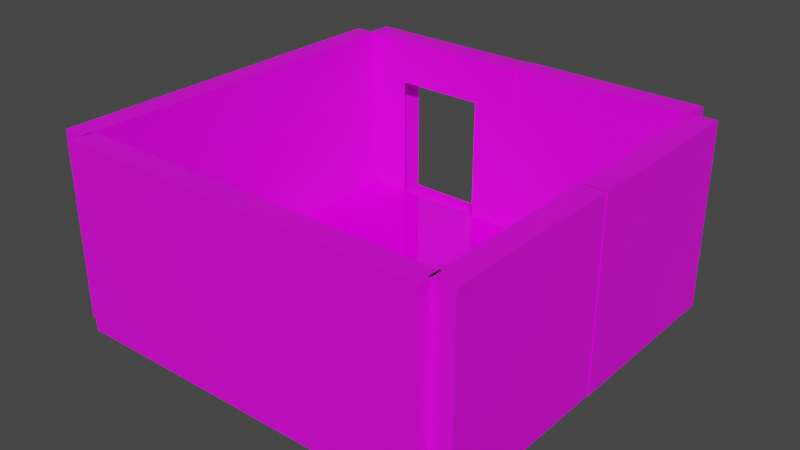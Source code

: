 # Source: Lahan_House_1.blend  (saved by Blender 2.90.8; exported with 4.5.12 LTS)
import bpy
from mathutils import Matrix  # noqa: F401  (used for matrix-valued properties, if any)

bpy.ops.wm.read_factory_settings(use_empty=True)
scene = bpy.context.scene
scene.name = 'Scene'

# ---- collections
col_collection = bpy.data.collections.new('Collection'); scene.collection.children.link(col_collection)

# ---- images (referenced by path relative to the original .blend; pixels are not part of the script)
import os
ASSET_DIR = os.environ.get("B2B_ASSET_DIR", "")  # directory of the original .blend (textures are referenced by path, not embedded)
HERE = os.path.dirname(os.path.abspath(__file__))  # packed textures are extracted next to this script under _unpacked/

def load_image(name, relpath, width, height, colorspace="sRGB"):
    """Load a texture the original file referenced (path relative to the .blend, or extracted next to this script)."""
    p = next((c for c in (os.path.join(HERE, relpath), os.path.join(ASSET_DIR, relpath)) if relpath and os.path.exists(c)), "")
    if p:
        img = bpy.data.images.load(p, check_existing=True)
        img.name = name
    else:  # same state as the original file: an image datablock whose file is absent (Cycles renders it pink)
        img = bpy.data.images.new(name, width, height)
        img.source = "FILE"
        img.filepath = "//" + (relpath or name)
    img.colorspace_settings.name = colorspace
    return img
img_0_png_001 = load_image('0.png.001', '0.png', 1024, 1024, 'sRGB')

# ---- materials (node trees are filled in below, after node groups)
mat_material = bpy.data.materials.new('Material')
mat_material.use_transparent_shadow = False
mat_material.preview_render_type = 'FLAT'
mat_material_001 = bpy.data.materials.new('Material.001')
mat_material_001.alpha_threshold = 0.5136
mat_material_001.use_backface_culling = True
mat_material_002 = bpy.data.materials.new('Material.002')
mat_material_002.use_transparent_shadow = False
mat_material_003 = bpy.data.materials.new('Material.003')
mat_material_003.use_transparent_shadow = False
mat_material_004 = bpy.data.materials.new('Material.004')
mat_material_004.use_transparent_shadow = False
mat_material_005 = bpy.data.materials.new('Material.005')
mat_material_005.use_transparent_shadow = False
mat_material_006 = bpy.data.materials.new('Material.006')
mat_material_006.use_transparent_shadow = False
mat_material_007 = bpy.data.materials.new('Material.007')
mat_material_007.use_transparent_shadow = False
mat_material_008 = bpy.data.materials.new('Material.008')
mat_material_008.use_transparent_shadow = False

# ---- material node trees
mat_material.use_nodes = True; mat_material.node_tree.nodes.clear()
_N = mat_material.node_tree.nodes; _L = mat_material.node_tree.links
n0 = _N.new('ShaderNodeOutputMaterial'); n0.name = 'Material Output'; n0.location = (300, 300)
n1 = _N.new('ShaderNodeBsdfPrincipled'); n1.name = 'Principled BSDF'; n1.location = (10, 300)
n1.distribution = 'GGX'
n1.subsurface_method = 'BURLEY'
n1.inputs[2].default_value = 0.0
n1.inputs[3].default_value = 1.45
n1.inputs[27].default_value = (0.0, 0.0, 0.0, 1.0)
n1.inputs[28].default_value = 1.0
n2 = _N.new('ShaderNodeTexImage'); n2.name = 'Image Texture'; n2.location = (-280, 276)
n2.image = img_0_png_001
_L.new(n1.outputs[0], n0.inputs[0])
_L.new(n2.outputs[0], n1.inputs[0])
n0.is_active_output = True
mat_material_001.use_nodes = True; mat_material_001.node_tree.nodes.clear()
_N = mat_material_001.node_tree.nodes; _L = mat_material_001.node_tree.links
n0 = _N.new('ShaderNodeOutputMaterial'); n0.name = 'Material Output'; n0.location = (300, 300)
n0.target = 'CYCLES'
n1 = _N.new('ShaderNodeBsdfPrincipled'); n1.name = 'Principled BSDF'; n1.location = (10, 300)
n1.distribution = 'GGX'
n1.subsurface_method = 'BURLEY'
n1.inputs[3].default_value = 1.45
n1.inputs[27].default_value = (0.0, 0.0, 0.0, 1.0)
n1.inputs[28].default_value = 1.0
n2 = _N.new('ShaderNodeTexImage'); n2.name = 'Image Texture'; n2.location = (-280, 276)
n2.image = img_0_png_001
n3 = _N.new('ShaderNodeOutputMaterial'); n3.name = 'Material Output.001'; n3.location = (0, 0)
n3.target = 'EEVEE'
n4 = _N.new('ShaderNodeMixShader'); n4.name = 'Mix Shader'; n4.location = (0, 0)
n4.label = 'Disable Shadow'
n4.hide = True
n5 = _N.new('ShaderNodeLightPath'); n5.name = 'Light Path'; n5.location = (0, 0)
n5.hide = True
n6 = _N.new('ShaderNodeBsdfTransparent'); n6.name = 'Transparent BSDF'; n6.location = (0, 0)
n6.hide = True
_L.new(n1.outputs[0], n0.inputs[0])
_L.new(n2.outputs[0], n1.inputs[0])
_L.new(n1.outputs[0], n4.inputs[1])
_L.new(n4.outputs[0], n3.inputs[0])
_L.new(n5.outputs[1], n4.inputs[0])
_L.new(n6.outputs[0], n4.inputs[2])
n0.is_active_output = True
mat_material_002.use_nodes = True; mat_material_002.node_tree.nodes.clear()
_N = mat_material_002.node_tree.nodes; _L = mat_material_002.node_tree.links
n0 = _N.new('ShaderNodeOutputMaterial'); n0.name = 'Material Output'; n0.location = (300, 300)
n1 = _N.new('ShaderNodeBsdfPrincipled'); n1.name = 'Principled BSDF'; n1.location = (10, 300)
n1.distribution = 'GGX'
n1.subsurface_method = 'BURLEY'
n1.inputs[3].default_value = 1.45
n1.inputs[27].default_value = (0.0, 0.0, 0.0, 1.0)
n1.inputs[28].default_value = 1.0
n2 = _N.new('ShaderNodeTexImage'); n2.name = 'Image Texture'; n2.location = (-280, 276)
n2.image = img_0_png_001
_L.new(n1.outputs[0], n0.inputs[0])
_L.new(n2.outputs[0], n1.inputs[0])
n0.is_active_output = True
mat_material_003.use_nodes = True; mat_material_003.node_tree.nodes.clear()
_N = mat_material_003.node_tree.nodes; _L = mat_material_003.node_tree.links
n0 = _N.new('ShaderNodeOutputMaterial'); n0.name = 'Material Output'; n0.location = (300, 300)
n1 = _N.new('ShaderNodeBsdfPrincipled'); n1.name = 'Principled BSDF'; n1.location = (10, 300)
n1.distribution = 'GGX'
n1.subsurface_method = 'BURLEY'
n1.inputs[3].default_value = 1.45
n1.inputs[27].default_value = (0.0, 0.0, 0.0, 1.0)
n1.inputs[28].default_value = 1.0
n2 = _N.new('ShaderNodeTexImage'); n2.name = 'Image Texture'; n2.location = (-280, 276)
n2.image = img_0_png_001
_L.new(n1.outputs[0], n0.inputs[0])
_L.new(n2.outputs[0], n1.inputs[0])
n0.is_active_output = True
mat_material_004.use_nodes = True; mat_material_004.node_tree.nodes.clear()
_N = mat_material_004.node_tree.nodes; _L = mat_material_004.node_tree.links
n0 = _N.new('ShaderNodeOutputMaterial'); n0.name = 'Material Output'; n0.location = (300, 300)
n1 = _N.new('ShaderNodeBsdfPrincipled'); n1.name = 'Principled BSDF'; n1.location = (10, 300)
n1.distribution = 'GGX'
n1.subsurface_method = 'BURLEY'
n1.inputs[3].default_value = 1.45
n1.inputs[27].default_value = (0.0, 0.0, 0.0, 1.0)
n1.inputs[28].default_value = 1.0
n2 = _N.new('ShaderNodeTexImage'); n2.name = 'Image Texture'; n2.location = (-280, 276)
n2.image = img_0_png_001
_L.new(n1.outputs[0], n0.inputs[0])
_L.new(n2.outputs[0], n1.inputs[0])
n0.is_active_output = True
mat_material_005.use_nodes = True; mat_material_005.node_tree.nodes.clear()
_N = mat_material_005.node_tree.nodes; _L = mat_material_005.node_tree.links
n0 = _N.new('ShaderNodeOutputMaterial'); n0.name = 'Material Output'; n0.location = (300, 300)
n1 = _N.new('ShaderNodeBsdfPrincipled'); n1.name = 'Principled BSDF'; n1.location = (10, 300)
n1.distribution = 'GGX'
n1.subsurface_method = 'BURLEY'
n1.inputs[3].default_value = 1.45
n1.inputs[27].default_value = (0.0, 0.0, 0.0, 1.0)
n1.inputs[28].default_value = 1.0
n2 = _N.new('ShaderNodeTexImage'); n2.name = 'Image Texture'; n2.location = (-280, 276)
n2.image = img_0_png_001
_L.new(n1.outputs[0], n0.inputs[0])
_L.new(n2.outputs[0], n1.inputs[0])
n0.is_active_output = True
mat_material_006.use_nodes = True; mat_material_006.node_tree.nodes.clear()
_N = mat_material_006.node_tree.nodes; _L = mat_material_006.node_tree.links
n0 = _N.new('ShaderNodeOutputMaterial'); n0.name = 'Material Output'; n0.location = (300, 300)
n1 = _N.new('ShaderNodeBsdfPrincipled'); n1.name = 'Principled BSDF'; n1.location = (10, 300)
n1.distribution = 'GGX'
n1.subsurface_method = 'BURLEY'
n1.inputs[3].default_value = 1.45
n1.inputs[27].default_value = (0.0, 0.0, 0.0, 1.0)
n1.inputs[28].default_value = 1.0
n2 = _N.new('ShaderNodeTexImage'); n2.name = 'Image Texture'; n2.location = (-280, 276)
n2.image = img_0_png_001
_L.new(n1.outputs[0], n0.inputs[0])
_L.new(n2.outputs[0], n1.inputs[0])
n0.is_active_output = True
mat_material_007.use_nodes = True; mat_material_007.node_tree.nodes.clear()
_N = mat_material_007.node_tree.nodes; _L = mat_material_007.node_tree.links
n0 = _N.new('ShaderNodeOutputMaterial'); n0.name = 'Material Output'; n0.location = (300, 300)
n1 = _N.new('ShaderNodeBsdfPrincipled'); n1.name = 'Principled BSDF'; n1.location = (10, 300)
n1.distribution = 'GGX'
n1.subsurface_method = 'BURLEY'
n1.inputs[3].default_value = 1.45
n1.inputs[27].default_value = (0.0, 0.0, 0.0, 1.0)
n1.inputs[28].default_value = 1.0
n2 = _N.new('ShaderNodeTexImage'); n2.name = 'Image Texture'; n2.location = (-280, 276)
n2.image = img_0_png_001
_L.new(n1.outputs[0], n0.inputs[0])
_L.new(n2.outputs[0], n1.inputs[0])
n0.is_active_output = True
mat_material_008.use_nodes = True; mat_material_008.node_tree.nodes.clear()
_N = mat_material_008.node_tree.nodes; _L = mat_material_008.node_tree.links
n0 = _N.new('ShaderNodeOutputMaterial'); n0.name = 'Material Output'; n0.location = (300, 300)
n1 = _N.new('ShaderNodeBsdfPrincipled'); n1.name = 'Principled BSDF'; n1.location = (10, 300)
n1.distribution = 'GGX'
n1.subsurface_method = 'BURLEY'
n1.inputs[3].default_value = 1.45
n1.inputs[27].default_value = (0.0, 0.0, 0.0, 1.0)
n1.inputs[28].default_value = 1.0
n2 = _N.new('ShaderNodeTexImage'); n2.name = 'Image Texture'; n2.location = (-280, 276)
n2.image = img_0_png_001
_L.new(n1.outputs[0], n0.inputs[0])
_L.new(n2.outputs[0], n1.inputs[0])
n0.is_active_output = True

# ---- world
world_world = bpy.data.worlds.new('World'); scene.world = world_world
world_world.use_nodes = True; world_world.node_tree.nodes.clear()
_N = world_world.node_tree.nodes; _L = world_world.node_tree.links
n0 = _N.new('ShaderNodeOutputWorld'); n0.name = 'World Output'; n0.location = (300, 300)
n1 = _N.new('ShaderNodeBackground'); n1.name = 'Background'; n1.location = (10, 300)
n1.inputs[0].default_value = (0.05088, 0.05088, 0.05088, 1.0)
_L.new(n1.outputs[0], n0.inputs[0])
n0.is_active_output = True
world_world.color = (0.05088, 0.05088, 0.05088)
world_world.use_sun_shadow = False
world_world.sun_shadow_jitter_overblur = 0.0

# ---- meshes
me_cube = bpy.data.meshes.new('Cube')
me_cube.from_pydata([(-1.0, -1.0, -1.0), (-1.0, -1.0, 1.0), (-1.0, 1.0, -1.0), (-1.0, 1.0, 1.0), (1.0, -1.0, -1.0), (1.0, -1.0, 1.0), (1.0, 1.0, -1.0), (1.0, 1.0, 1.0)], [], [(0, 1, 3, 2), (2, 3, 7, 6), (6, 7, 5, 4), (4, 5, 1, 0), (2, 6, 4, 0), (7, 3, 1, 5)])
_uv = me_cube.uv_layers.new(name='UVMap')
_uv.uv.foreach_set('vector', [0.458, 0.3887, 0.5083, 0.3887, 0.5083, 0.4395, 0.458, 0.4395, 0.375, 0.25, 0.625, 0.25, 0.625, 0.5, 0.375, 0.5, 0.498, 0.3184, 0.748, 0.3184, 0.748, 0.5684, 0.498, 0.5684, 0.5342, 0.332, 0.7842, 0.332, 0.7842, 0.582, 0.5342, 0.582, 0.3838, 0.209, 0.6338, 0.209, 0.6338, 0.459, 0.3838, 0.459, 0.3125, 0.5, 0.3438, 0.5, 0.3438, 0.6113, 0.3125, 0.6113])
me_cube.materials.append(mat_material)
me_cube.use_remesh_fix_poles = True
me_cube.use_remesh_preserve_attributes = False
me_cube.use_mirror_vertex_groups = False
me_cube.update()
me_cube_001 = bpy.data.meshes.new('Cube.001')
me_cube_001.from_pydata([(-1.0, -1.0, -1.0), (-1.0, -1.0, 1.0), (-1.0, 1.0, -1.0), (-1.0, 1.0, 1.0), (1.0, -1.0, -1.0), (1.0, -1.0, 1.0), (1.0, 1.0, -1.0), (1.0, 1.0, 1.0)], [], [(0, 1, 3, 2), (2, 3, 7, 6), (6, 7, 5, 4), (4, 5, 1, 0), (2, 6, 4, 0), (7, 3, 1, 5)])
_uv = me_cube_001.uv_layers.new(name='UVMap')
_uv.uv.foreach_set('vector', [0.458, 0.3887, 0.5083, 0.3887, 0.5083, 0.4395, 0.458, 0.4395, 0.375, 0.25, 0.625, 0.25, 0.625, 0.5, 0.375, 0.5, 0.498, 0.3184, 0.748, 0.3184, 0.748, 0.5684, 0.498, 0.5684, 0.5342, 0.332, 0.7842, 0.332, 0.7842, 0.582, 0.5342, 0.582, 0.3838, 0.209, 0.6338, 0.209, 0.6338, 0.459, 0.3838, 0.459, 0.3125, 0.5, 0.3438, 0.5, 0.3438, 0.6113, 0.3125, 0.6113])
_uv.active_render = True
_uv = me_cube_001.uv_layers.new(name='UVMap.001')
_uv.uv.foreach_set('vector', [0.458, 0.3887, 0.5083, 0.3887, 0.5083, 0.4395, 0.458, 0.4395, 0.375, 0.25, 0.625, 0.25, 0.625, 0.5, 0.375, 0.5, 0.498, 0.3184, 0.748, 0.3184, 0.748, 0.5684, 0.498, 0.5684, 0.5342, 0.332, 0.7842, 0.332, 0.7842, 0.582, 0.5342, 0.582, 0.3838, 0.209, 0.6338, 0.209, 0.6338, 0.459, 0.3838, 0.459, 0.3125, 0.5, 0.3438, 0.5, 0.3438, 0.6152, 0.3125, 0.6152])
me_cube_001.materials.append(mat_material)
me_cube_001.use_remesh_fix_poles = True
me_cube_001.use_remesh_preserve_attributes = False
me_cube_001.use_mirror_vertex_groups = False
me_cube_001.update()
me_cube_003 = bpy.data.meshes.new('Cube.003')
me_cube_003.from_pydata([(-1.0, -1.0, -1.0), (-1.0, -1.0, 1.0), (-1.0, 1.0, -1.0), (-1.0, 1.0, 1.0), (1.0, -1.0, -1.0), (1.0, -1.0, 1.0), (1.0, 1.0, -1.0), (1.0, 1.0, 1.0)], [], [(0, 1, 3, 2), (2, 3, 7, 6), (6, 7, 5, 4), (4, 5, 1, 0), (2, 6, 4, 0), (7, 3, 1, 5)])
_uv = me_cube_003.uv_layers.new(name='UVMap')
_uv.uv.foreach_set('vector', [0.458, 0.3887, 0.5083, 0.3887, 0.5083, 0.4395, 0.458, 0.4395, 0.375, 0.25, 0.625, 0.25, 0.625, 0.5, 0.375, 0.5, 0.498, 0.3184, 0.748, 0.3184, 0.748, 0.5684, 0.498, 0.5684, 0.5342, 0.332, 0.7842, 0.332, 0.7842, 0.582, 0.5342, 0.582, 0.3838, 0.209, 0.6338, 0.209, 0.6338, 0.459, 0.3838, 0.459, 0.3125, 0.5, 0.3438, 0.5, 0.3438, 0.6133, 0.3125, 0.6133])
_uv.active_render = True
_uv = me_cube_003.uv_layers.new(name='UVMap.001')
_uv.uv.foreach_set('vector', [0.458, 0.3887, 0.5083, 0.3887, 0.5083, 0.4395, 0.458, 0.4395, 0.375, 0.25, 0.625, 0.25, 0.625, 0.5, 0.375, 0.5, 0.498, 0.3184, 0.748, 0.3184, 0.748, 0.5684, 0.498, 0.5684, 0.5342, 0.332, 0.7842, 0.332, 0.7842, 0.582, 0.5342, 0.582, 0.3838, 0.209, 0.6338, 0.209, 0.6338, 0.459, 0.3838, 0.459, 0.3125, 0.5, 0.3438, 0.5, 0.3438, 0.6152, 0.3125, 0.6152])
me_cube_003.materials.append(mat_material)
me_cube_003.use_remesh_fix_poles = True
me_cube_003.use_remesh_preserve_attributes = False
me_cube_003.use_mirror_vertex_groups = False
me_cube_003.update()
me_cube_005 = bpy.data.meshes.new('Cube.005')
me_cube_005.from_pydata([(-1.0, -1.0, -1.0), (-1.0, -1.0, 1.0), (-1.0, 1.0, -1.0), (-1.0, 1.0, 1.0), (1.0, -1.0, -1.0), (1.0, -1.0, 1.0), (1.0, 1.0, -1.0), (1.0, 1.0, 1.0)], [], [(0, 1, 3, 2), (2, 3, 7, 6), (6, 7, 5, 4), (4, 5, 1, 0), (2, 6, 4, 0), (7, 3, 1, 5)])
_uv = me_cube_005.uv_layers.new(name='UVMap')
_uv.uv.foreach_set('vector', [0.458, 0.3887, 0.5083, 0.3887, 0.5083, 0.4395, 0.458, 0.4395, 0.375, 0.25, 0.625, 0.25, 0.625, 0.5, 0.375, 0.5, 0.498, 0.3184, 0.748, 0.3184, 0.748, 0.5684, 0.498, 0.5684, 0.5342, 0.332, 0.7842, 0.332, 0.7842, 0.582, 0.5342, 0.582, 0.3838, 0.209, 0.6338, 0.209, 0.6338, 0.459, 0.3838, 0.459, 0.3125, 0.5, 0.3438, 0.5, 0.3438, 0.6133, 0.3125, 0.6133])
_uv.active_render = True
_uv = me_cube_005.uv_layers.new(name='UVMap.001')
_uv.uv.foreach_set('vector', [0.458, 0.3887, 0.5083, 0.3887, 0.5083, 0.4395, 0.458, 0.4395, 0.375, 0.25, 0.625, 0.25, 0.625, 0.5, 0.375, 0.5, 0.498, 0.3184, 0.748, 0.3184, 0.748, 0.5684, 0.498, 0.5684, 0.5342, 0.332, 0.7842, 0.332, 0.7842, 0.582, 0.5342, 0.582, 0.3838, 0.209, 0.6338, 0.209, 0.6338, 0.459, 0.3838, 0.459, 0.3125, 0.5, 0.3438, 0.5, 0.3438, 0.6152, 0.3125, 0.6152])
me_cube_005.materials.append(mat_material)
me_cube_005.use_remesh_fix_poles = True
me_cube_005.use_remesh_preserve_attributes = False
me_cube_005.use_mirror_vertex_groups = False
me_cube_005.update()
me_cube_002 = bpy.data.meshes.new('Cube.002')
me_cube_002.from_pydata([(-1.0, -1.0, -1.0), (-1.0, -1.0, 1.0), (-1.0, 1.0, -1.0), (-1.0, 1.0, 1.0), (1.0, -1.0, -1.0), (1.0, -1.0, 1.0), (1.0, 1.0, -1.0), (1.0, 1.0, 1.0)], [], [(0, 1, 3, 2), (2, 3, 7, 6), (6, 7, 5, 4), (4, 5, 1, 0), (2, 6, 4, 0), (7, 3, 1, 5)])
_uv = me_cube_002.uv_layers.new(name='UVMap')
_uv.uv.foreach_set('vector', [0.375, 0.0, 0.625, 0.0, 0.625, 0.25, 0.375, 0.25, 0.375, 0.25, 0.625, 0.25, 0.625, 0.5, 0.375, 0.5, 0.5098, 0.5, 0.4902, 0.5, 0.4902, 0.75, 0.5098, 0.75, 0.3442, 0.623, 0.3442, 0.748, 0.312, 0.748, 0.312, 0.623, 0.125, 0.5, 0.375, 0.5, 0.375, 0.75, 0.125, 0.75, 0.625, 0.5, 0.875, 0.5, 0.875, 0.75, 0.625, 0.75])
me_cube_002.materials.append(mat_material_001)
me_cube_002.use_remesh_fix_poles = True
me_cube_002.use_remesh_preserve_attributes = False
me_cube_002.use_mirror_vertex_groups = False
me_cube_002.update()
me_cube_004 = bpy.data.meshes.new('Cube.004')
me_cube_004.from_pydata([(-1.0, -1.0, -1.0), (-1.0, -1.0, 1.0), (-1.0, 1.0, -1.0), (-1.0, 1.0, 1.0), (1.0, -1.0, -1.0), (1.0, -1.0, 1.0), (1.0, 1.0, -1.0), (1.0, 1.0, 1.0)], [], [(0, 1, 3, 2), (2, 3, 7, 6), (6, 7, 5, 4), (4, 5, 1, 0), (2, 6, 4, 0), (7, 3, 1, 5)])
_uv = me_cube_004.uv_layers.new(name='UVMap')
_uv.uv.foreach_set('vector', [0.375, 0.0, 0.625, 0.0, 0.625, 0.25, 0.375, 0.25, 0.375, 0.25, 0.625, 0.25, 0.625, 0.5, 0.375, 0.5, 0.5098, 0.5, 0.4902, 0.5, 0.4902, 0.75, 0.5098, 0.75, 0.3442, 0.623, 0.3442, 0.748, 0.312, 0.748, 0.312, 0.623, 0.125, 0.5, 0.375, 0.5, 0.375, 0.75, 0.125, 0.75, 0.625, 0.5, 0.875, 0.5, 0.875, 0.75, 0.625, 0.75])
me_cube_004.materials.append(mat_material_002)
me_cube_004.use_remesh_fix_poles = True
me_cube_004.use_remesh_preserve_attributes = False
me_cube_004.use_mirror_vertex_groups = False
me_cube_004.update()
me_cube_006 = bpy.data.meshes.new('Cube.006')
me_cube_006.from_pydata([(-1.0, -1.0, -1.0), (-1.0, -1.0, 1.0), (-1.0, 1.0, -1.0), (-1.0, 1.0, 1.0), (1.0, -1.0, -1.0), (1.0, -1.0, 1.0), (1.0, 1.0, -1.0), (1.0, 1.0, 1.0)], [], [(0, 1, 3, 2), (2, 3, 7, 6), (6, 7, 5, 4), (4, 5, 1, 0), (2, 6, 4, 0), (7, 3, 1, 5)])
_uv = me_cube_006.uv_layers.new(name='UVMap')
_uv.uv.foreach_set('vector', [0.375, 0.0, 0.625, 0.0, 0.625, 0.25, 0.375, 0.25, 0.375, 0.25, 0.625, 0.25, 0.625, 0.5, 0.375, 0.5, 0.5098, 0.5, 0.4902, 0.5, 0.4902, 0.75, 0.5098, 0.75, 0.3442, 0.623, 0.3442, 0.748, 0.312, 0.748, 0.312, 0.623, 0.125, 0.5, 0.375, 0.5, 0.375, 0.75, 0.125, 0.75, 0.625, 0.5, 0.875, 0.5, 0.875, 0.75, 0.625, 0.75])
me_cube_006.materials.append(mat_material_003)
me_cube_006.use_remesh_fix_poles = True
me_cube_006.use_remesh_preserve_attributes = False
me_cube_006.use_mirror_vertex_groups = False
me_cube_006.update()
me_cube_007 = bpy.data.meshes.new('Cube.007')
me_cube_007.from_pydata([(-1.0, -1.0, -1.0), (-1.0, -1.0, 1.0), (-1.0, 1.0, -1.0), (-1.0, 1.0, 1.0), (1.0, -1.0, -1.0), (1.0, -1.0, 1.0), (1.0, 1.0, -1.0), (1.0, 1.0, 1.0)], [], [(0, 1, 3, 2), (2, 3, 7, 6), (6, 7, 5, 4), (4, 5, 1, 0), (2, 6, 4, 0), (7, 3, 1, 5)])
_uv = me_cube_007.uv_layers.new(name='UVMap')
_uv.uv.foreach_set('vector', [0.375, 0.0, 0.625, 0.0, 0.625, 0.25, 0.375, 0.25, 0.375, 0.25, 0.625, 0.25, 0.625, 0.5, 0.375, 0.5, 0.5098, 0.5, 0.4902, 0.5, 0.4902, 0.75, 0.5098, 0.75, 0.3442, 0.623, 0.3442, 0.748, 0.312, 0.748, 0.312, 0.623, 0.125, 0.5, 0.375, 0.5, 0.375, 0.75, 0.125, 0.75, 0.625, 0.5, 0.875, 0.5, 0.875, 0.75, 0.625, 0.75])
me_cube_007.materials.append(mat_material_004)
me_cube_007.use_remesh_fix_poles = True
me_cube_007.use_remesh_preserve_attributes = False
me_cube_007.use_mirror_vertex_groups = False
me_cube_007.update()
me_cube_008 = bpy.data.meshes.new('Cube.008')
me_cube_008.from_pydata([(-1.0, -1.0, -1.0), (-1.0, -1.0, 1.0), (-1.0, 1.0, -1.0), (-1.0, 1.0, 1.0), (1.0, -1.0, -1.0), (1.0, -1.0, 1.0), (1.0, 1.0, -1.0), (1.0, 1.0, 1.0)], [], [(0, 1, 3, 2), (2, 3, 7, 6), (6, 7, 5, 4), (4, 5, 1, 0), (2, 6, 4, 0), (7, 3, 1, 5)])
_uv = me_cube_008.uv_layers.new(name='UVMap')
_uv.uv.foreach_set('vector', [0.375, 0.0, 0.625, 0.0, 0.625, 0.25, 0.375, 0.25, 0.375, 0.25, 0.625, 0.25, 0.625, 0.5, 0.375, 0.5, 0.5098, 0.5, 0.4902, 0.5, 0.4902, 0.75, 0.5098, 0.75, 0.3442, 0.623, 0.3442, 0.748, 0.312, 0.748, 0.312, 0.623, 0.125, 0.5, 0.375, 0.5, 0.375, 0.75, 0.125, 0.75, 0.625, 0.5, 0.875, 0.5, 0.875, 0.75, 0.625, 0.75])
me_cube_008.materials.append(mat_material_005)
me_cube_008.use_remesh_fix_poles = True
me_cube_008.use_remesh_preserve_attributes = False
me_cube_008.use_mirror_vertex_groups = False
me_cube_008.update()
me_cube_009 = bpy.data.meshes.new('Cube.009')
me_cube_009.from_pydata([(-1.0, -1.0, -1.0), (-1.0, -1.0, 1.0), (-1.0, 1.0, -1.0), (-1.0, 1.0, 1.0), (1.0, -1.0, -1.0), (1.0, -1.0, 1.0), (1.0, 1.0, -1.0), (1.0, 1.0, 1.0)], [], [(0, 1, 3, 2), (2, 3, 7, 6), (6, 7, 5, 4), (4, 5, 1, 0), (2, 6, 4, 0), (7, 3, 1, 5)])
_uv = me_cube_009.uv_layers.new(name='UVMap')
_uv.uv.foreach_set('vector', [0.375, 0.0, 0.625, 0.0, 0.625, 0.25, 0.375, 0.25, 0.375, 0.25, 0.625, 0.25, 0.625, 0.5, 0.375, 0.5, 0.5098, 0.5, 0.4902, 0.5, 0.4902, 0.75, 0.5098, 0.75, 0.3442, 0.623, 0.3442, 0.748, 0.312, 0.748, 0.312, 0.623, 0.125, 0.5, 0.375, 0.5, 0.375, 0.75, 0.125, 0.75, 0.625, 0.5, 0.875, 0.5, 0.875, 0.75, 0.625, 0.75])
me_cube_009.materials.append(mat_material_006)
me_cube_009.use_remesh_fix_poles = True
me_cube_009.use_remesh_preserve_attributes = False
me_cube_009.use_mirror_vertex_groups = False
me_cube_009.update()
me_cube_010 = bpy.data.meshes.new('Cube.010')
me_cube_010.from_pydata([(-1.0, -1.0, -1.0), (-1.0, -1.0, 1.0), (-1.0, 1.0, -1.0), (-1.0, 1.0, 1.0), (1.0, -1.0, -1.0), (1.0, -1.0, 1.0), (1.0, 1.0, -1.0), (1.0, 1.0, 1.0)], [], [(0, 1, 3, 2), (2, 3, 7, 6), (6, 7, 5, 4), (4, 5, 1, 0), (2, 6, 4, 0), (7, 3, 1, 5)])
_uv = me_cube_010.uv_layers.new(name='UVMap')
_uv.uv.foreach_set('vector', [0.375, 0.0, 0.625, 0.0, 0.625, 0.25, 0.375, 0.25, 0.375, 0.25, 0.625, 0.25, 0.625, 0.5, 0.375, 0.5, 0.5098, 0.5, 0.4902, 0.5, 0.4902, 0.75, 0.5098, 0.75, 0.3442, 0.623, 0.3442, 0.748, 0.312, 0.748, 0.312, 0.623, 0.125, 0.5, 0.375, 0.5, 0.375, 0.75, 0.125, 0.75, 0.625, 0.5, 0.875, 0.5, 0.875, 0.75, 0.625, 0.75])
me_cube_010.materials.append(mat_material_007)
me_cube_010.use_remesh_fix_poles = True
me_cube_010.use_remesh_preserve_attributes = False
me_cube_010.use_mirror_vertex_groups = False
me_cube_010.update()
me_cube_011 = bpy.data.meshes.new('Cube.011')
me_cube_011.from_pydata([(-1.0, -1.0, -1.0), (-1.0, -1.0, 1.0), (-1.0, 1.0, -1.0), (-1.0, 1.0, 1.0), (1.0, -1.0, -1.0), (1.0, -1.0, 1.0), (1.0, 1.0, -1.0), (1.0, 1.0, 1.0), (-1.0, -1.0, 0.0), (1.0, -1.0, 0.0), (0.0, -1.0, -1.0), (0.0, -1.0, 1.0), (-1.0, -1.0, 0.5), (1.0, -1.0, -0.5), (0.5, -1.0, -1.0), (-0.5, -1.0, 1.0), (-1.0, -1.0, -0.5), (1.0, -1.0, 0.5), (-0.5, -1.0, -1.0), (0.5, -1.0, 1.0), (-0.5, -1.0, 0.0), (0.5, -1.0, 0.0), (0.0, -1.0, 0.5), (0.5, -1.0, 0.5), (0.5, -1.0, -0.5), (-0.5, -1.0, -0.5), (-0.5, -1.0, 0.5), (-0.25, -1.0, -1.0), (0.25, -1.0, -1.0), (0.25, -1.0, 0.5), (0.5, -1.0, 0.25), (0.5, -1.0, -0.75), (0.5, -1.0, -0.25), (-0.5, -1.0, -0.75), (-0.25, -1.0, 0.5), (-0.5, -1.0, 0.25), (-0.125, -1.0, -1.0), (0.0, -1.0, -0.875), (0.375, -1.0, -1.0), (0.125, -1.0, 0.5), (0.5, -1.0, 0.125), (0.5, -1.0, -0.875), (0.5, -1.0, -0.375), (-0.5, -1.0, -0.875), (-0.5, -1.0, -0.25), (-0.375, -1.0, 0.5), (-0.5, -1.0, 0.125), (-0.375, -1.0, -1.0), (0.125, -1.0, -1.0), (0.375, -1.0, 0.5), (0.5, -1.0, 0.375), (0.5, -1.0, -0.625), (0.5, -1.0, -0.125), (-0.5, -1.0, -0.625), (-0.125, -1.0, 0.5), (-0.5, -1.0, 0.375), (-0.25, -1.0, -0.875), (0.25, -1.0, -0.875), (0.375, -1.0, -0.875), (0.125, -1.0, -0.875), (-0.125, -1.0, -0.875), (-0.375, -1.0, -0.875), (1.0, 1.0, 0.0), (0.0, 1.0, 1.0), (0.0, 1.0, -1.0), (-1.0, 1.0, 0.0), (-1.0, 1.0, -0.5), (-0.5, 1.0, -1.0), (0.5, 1.0, 1.0), (1.0, 1.0, -0.5), (0.0, 1.0, 0.5), (-0.5, 1.0, 0.0), (0.5, 1.0, 0.0), (1.0, 1.0, 0.5), (-0.5, 1.0, 1.0), (0.5, 1.0, -1.0), (-1.0, 1.0, 0.5), (0.5, 1.0, -0.5), (-0.5, 1.0, -0.5), (-0.5, 1.0, 0.5), (0.5, 1.0, 0.5), (0.25, 1.0, -1.0), (-0.25, 1.0, -1.0), (0.5, 1.0, -0.75), (0.5, 1.0, -0.25), (-0.5, 1.0, -0.75), (-0.5, 1.0, -0.25), (-0.25, 1.0, 0.5), (-0.5, 1.0, 0.25), (0.25, 1.0, 0.5), (0.5, 1.0, 0.25), (0.0, 1.0, -0.875), (0.125, 1.0, -1.0), (-0.375, 1.0, -1.0), (0.5, 1.0, -0.875), (0.5, 1.0, -0.375), (-0.5, 1.0, -0.875), (-0.5, 1.0, -0.375), (-0.125, 1.0, 0.5), (-0.5, 1.0, 0.125), (0.375, 1.0, 0.5), (0.5, 1.0, 0.125), (0.375, 1.0, -1.0), (-0.125, 1.0, -1.0), (0.5, 1.0, -0.625), (0.5, 1.0, -0.125), (-0.5, 1.0, -0.625), (-0.5, 1.0, -0.125), (-0.375, 1.0, 0.5), (-0.5, 1.0, 0.375), (0.125, 1.0, 0.5), (0.5, 1.0, 0.375), (-0.25, 1.0, -0.875), (0.25, 1.0, -0.875), (0.125, 1.0, -0.875), (0.375, 1.0, -0.875), (-0.375, 1.0, -0.875), (-0.125, 1.0, -0.875)], [], [(0, 16, 8, 12, 1, 3, 76, 65, 66, 2), (80, 68, 7, 73), (6, 69, 62, 73, 7, 5, 17, 9, 13, 4), (26, 15, 1, 12), (2, 67, 93, 82, 103, 64, 92, 81, 102, 75, 6, 4, 14, 38, 28, 48, 10, 36, 27, 47, 18, 0), (7, 68, 63, 74, 3, 1, 15, 11, 19, 5), (25, 44, 20, 8, 16), (23, 19, 11, 22, 39, 29, 49), (9, 17, 23, 50, 30, 40, 21), (17, 5, 19, 23), (4, 13, 24, 51, 31, 41, 14), (13, 9, 21, 52, 32, 42, 24), (18, 43, 33, 53, 25, 16, 0), (20, 46, 35, 55, 26, 12, 8), (22, 11, 15, 26, 45, 34, 54), (38, 58, 57, 28), (14, 41, 58, 38), (48, 59, 37, 10), (28, 57, 59, 48), (36, 60, 56, 27), (10, 37, 60, 36), (47, 61, 43, 18), (27, 56, 61, 47), (79, 74, 63, 70, 98, 87, 108), (77, 95, 84, 105, 72, 62, 69), (75, 94, 83, 104, 77, 69, 6), (2, 66, 78, 106, 85, 96, 67), (66, 65, 71, 107, 86, 97, 78), (65, 76, 79, 109, 88, 99, 71), (76, 3, 74, 79), (72, 101, 90, 111, 80, 73, 62), (70, 63, 68, 80, 100, 89, 110), (92, 114, 113, 81), (64, 91, 114, 92), (102, 115, 94, 75), (81, 113, 115, 102), (93, 116, 112, 82), (67, 96, 116, 93), (103, 117, 91, 64), (82, 112, 117, 103)])
_uv = me_cube_011.uv_layers.new(name='UVMap')
_uv.uv.foreach_set('vector', [0.375, 0.0, 0.4375, 0.0, 0.5, 0.0, 0.5625, 0.0, 0.625, 0.0, 0.625, 0.25, 0.5625, 0.25, 0.5, 0.25, 0.4375, 0.25, 0.375, 0.25, 0.5625, 0.4375, 0.625, 0.4375, 0.625, 0.5, 0.5625, 0.5, 0.5098, 0.5, 0.5049, 0.5, 0.5, 0.5, 0.4951, 0.5, 0.4902, 0.5, 0.4902, 0.75, 0.4951, 0.75, 0.5, 0.75, 0.5049, 0.75, 0.5098, 0.75, 0.3201, 0.7168, 0.3201, 0.748, 0.312, 0.748, 0.312, 0.7168, 0.125, 0.5, 0.1875, 0.5, 0.2031, 0.5, 0.2188, 0.5, 0.2344, 0.5, 0.25, 0.5, 0.2656, 0.5, 0.2812, 0.5, 0.2969, 0.5, 0.3125, 0.5, 0.375, 0.5, 0.375, 0.75, 0.3125, 0.75, 0.2969, 0.75, 0.2812, 0.75, 0.2656, 0.75, 0.25, 0.75, 0.2344, 0.75, 0.2188, 0.75, 0.2031, 0.75, 0.1875, 0.75, 0.125, 0.75, 0.625, 0.5, 0.6875, 0.5, 0.75, 0.5, 0.8125, 0.5, 0.875, 0.5, 0.875, 0.75, 0.8125, 0.75, 0.75, 0.75, 0.6875, 0.75, 0.625, 0.75, 0.3201, 0.6543, 0.3201, 0.6699, 0.3201, 0.6855, 0.312, 0.6855, 0.312, 0.6543, 0.3362, 0.7168, 0.3362, 0.748, 0.3281, 0.748, 0.3281, 0.7168, 0.3301, 0.7168, 0.3322, 0.7168, 0.3342, 0.7168, 0.3442, 0.6855, 0.3442, 0.7168, 0.3362, 0.7168, 0.3362, 0.709, 0.3362, 0.7012, 0.3362, 0.6934, 0.3362, 0.6855, 0.3442, 0.7168, 0.3442, 0.748, 0.3362, 0.748, 0.3362, 0.7168, 0.3442, 0.623, 0.3442, 0.6543, 0.3362, 0.6543, 0.3362, 0.6465, 0.3362, 0.6387, 0.3362, 0.6309, 0.3362, 0.623, 0.3442, 0.6543, 0.3442, 0.6855, 0.3362, 0.6855, 0.3362, 0.6777, 0.3362, 0.6699, 0.3362, 0.6621, 0.3362, 0.6543, 0.3201, 0.623, 0.3201, 0.6309, 0.3201, 0.6387, 0.3201, 0.6465, 0.3201, 0.6543, 0.312, 0.6543, 0.312, 0.623, 0.3201, 0.6855, 0.3201, 0.6934, 0.3201, 0.7012, 0.3201, 0.709, 0.3201, 0.7168, 0.312, 0.7168, 0.312, 0.6855, 0.3281, 0.7168, 0.3281, 0.748, 0.3201, 0.748, 0.3201, 0.7168, 0.3221, 0.7168, 0.3241, 0.7168, 0.3261, 0.7168, 0.3342, 0.623, 0.3342, 0.6309, 0.3322, 0.6309, 0.3322, 0.623, 0.3362, 0.623, 0.3362, 0.6309, 0.3342, 0.6309, 0.3342, 0.623, 0.3301, 0.623, 0.3301, 0.6309, 0.3281, 0.6309, 0.3281, 0.623, 0.3322, 0.623, 0.3322, 0.6309, 0.3301, 0.6309, 0.3301, 0.623, 0.3261, 0.623, 0.3261, 0.6309, 0.3241, 0.6309, 0.3241, 0.623, 0.3281, 0.623, 0.3281, 0.6309, 0.3261, 0.6309, 0.3261, 0.623, 0.3221, 0.623, 0.3221, 0.6309, 0.3201, 0.6309, 0.3201, 0.623, 0.3241, 0.623, 0.3241, 0.6309, 0.3221, 0.6309, 0.3221, 0.623, 0.5625, 0.3125, 0.625, 0.3125, 0.625, 0.375, 0.5625, 0.375, 0.5625, 0.3594, 0.5625, 0.3438, 0.5625, 0.3281, 0.4375, 0.4375, 0.4531, 0.4375, 0.4688, 0.4375, 0.4844, 0.4375, 0.5, 0.4375, 0.5, 0.5, 0.4375, 0.5, 0.375, 0.4375, 0.3906, 0.4375, 0.4062, 0.4375, 0.4219, 0.4375, 0.4375, 0.4375, 0.4375, 0.5, 0.375, 0.5, 0.375, 0.25, 0.4375, 0.25, 0.4375, 0.3125, 0.4219, 0.3125, 0.4062, 0.3125, 0.3906, 0.3125, 0.375, 0.3125, 0.4375, 0.25, 0.5, 0.25, 0.5, 0.3125, 0.4844, 0.3125, 0.4688, 0.3125, 0.4531, 0.3125, 0.4375, 0.3125, 0.5, 0.25, 0.5625, 0.25, 0.5625, 0.3125, 0.5469, 0.3125, 0.5312, 0.3125, 0.5156, 0.3125, 0.5, 0.3125, 0.5625, 0.25, 0.625, 0.25, 0.625, 0.3125, 0.5625, 0.3125, 0.5, 0.4375, 0.5156, 0.4375, 0.5312, 0.4375, 0.5469, 0.4375, 0.5625, 0.4375, 0.5625, 0.5, 0.5, 0.5, 0.5625, 0.375, 0.625, 0.375, 0.625, 0.4375, 0.5625, 0.4375, 0.5625, 0.4219, 0.5625, 0.4062, 0.5625, 0.3906, 0.375, 0.3906, 0.3906, 0.3906, 0.3906, 0.4062, 0.375, 0.4062, 0.375, 0.375, 0.3906, 0.375, 0.3906, 0.3906, 0.375, 0.3906, 0.375, 0.4219, 0.3906, 0.4219, 0.3906, 0.4375, 0.375, 0.4375, 0.375, 0.4062, 0.3906, 0.4062, 0.3906, 0.4219, 0.375, 0.4219, 0.375, 0.3281, 0.3906, 0.3281, 0.3906, 0.3438, 0.375, 0.3438, 0.375, 0.3125, 0.3906, 0.3125, 0.3906, 0.3281, 0.375, 0.3281, 0.375, 0.3594, 0.3906, 0.3594, 0.3906, 0.375, 0.375, 0.375, 0.375, 0.3438, 0.3906, 0.3438, 0.3906, 0.3594, 0.375, 0.3594])
me_cube_011.materials.append(mat_material_008)
me_cube_011.use_remesh_fix_poles = True
me_cube_011.use_remesh_preserve_attributes = False
me_cube_011.use_mirror_vertex_groups = False
me_cube_011.update()

# ---- objects
ob_cube = bpy.data.objects.new('Cube', me_cube)
ob_cube_001 = bpy.data.objects.new('Cube.001', me_cube_001)
ob_cube_002 = bpy.data.objects.new('Cube.002', me_cube_003)
ob_cube_003 = bpy.data.objects.new('Cube.003', me_cube_005)
ob_wall = bpy.data.objects.new('Wall', me_cube_002)
ob_wall_001 = bpy.data.objects.new('Wall.001', me_cube_004)
ob_wall_002 = bpy.data.objects.new('Wall.002', me_cube_006)
ob_wall_003 = bpy.data.objects.new('Wall.003', me_cube_007)
ob_wall_004 = bpy.data.objects.new('Wall.004', me_cube_008)
ob_wall_005 = bpy.data.objects.new('Wall.005', me_cube_009)
ob_wall_006 = bpy.data.objects.new('Wall.006', me_cube_010)
ob_wall_007 = bpy.data.objects.new('Wall.007', me_cube_011)

# ---- transforms, parenting, visibility, modifiers, constraints
ob_cube.location = (2.0, 0.0, 0.0)
ob_cube.scale = (1.0, 1.0, 0.125)
ob_cube.lineart.crease_threshold = 0.0
ob_cube_001.location = (0.0, 0.0, 0.0)
ob_cube_001.scale = (1.0, 1.0, 0.125)
ob_cube_001.lineart.crease_threshold = 0.0
ob_cube_002.location = (0.0, 2.0, 0.0)
ob_cube_002.scale = (1.0, 1.0, 0.125)
ob_cube_002.lineart.crease_threshold = 0.0
ob_cube_003.location = (2.0, 2.0, 0.0)
ob_cube_003.scale = (1.0, 1.0, 0.125)
ob_cube_003.lineart.crease_threshold = 0.0
ob_wall.location = (-1.1, 2.0, 1.0)
ob_wall.rotation_euler = (0.0, -0.0, 1.571)
ob_wall.scale = (1.0, 0.125, 1.0)
ob_wall.visible_shadow = False
ob_wall.lineart.crease_threshold = 0.0
ob_wall_001.location = (-1.1, 0.0, 1.0)
ob_wall_001.rotation_euler = (0.0, -0.0, 1.571)
ob_wall_001.scale = (1.0, 0.125, 1.0)
ob_wall_001.lineart.crease_threshold = 0.0
ob_wall_002.location = (0.01377, -1.0, 1.0)
ob_wall_002.rotation_euler = (0.0, -0.0, 3.142)
ob_wall_002.scale = (1.0, 0.125, 1.0)
ob_wall_002.lineart.crease_threshold = 0.0
ob_wall_003.location = (2.013, -1.0, 1.0)
ob_wall_003.rotation_euler = (0.0, -0.0, 3.142)
ob_wall_003.scale = (1.0, 0.125, 1.0)
ob_wall_003.lineart.crease_threshold = 0.0
ob_wall_004.location = (3.113, 0.001152, 1.0)
ob_wall_004.rotation_euler = (0.0, 0.0, 4.712)
ob_wall_004.scale = (1.0, 0.125, 1.0)
ob_wall_004.lineart.crease_threshold = 0.0
ob_wall_005.location = (3.121, 1.995, 1.0)
ob_wall_005.rotation_euler = (0.0, 0.0, 4.712)
ob_wall_005.scale = (1.0, 0.125, 1.0)
ob_wall_005.lineart.crease_threshold = 0.0
ob_wall_006.location = (1.977, 3.125, 1.0)
ob_wall_006.rotation_euler = (0.0, -0.0, 6.27)
ob_wall_006.scale = (1.0, 0.125, 1.0)
ob_wall_006.lineart.crease_threshold = 0.0
ob_wall_007.location = (-0.02685, 3.125, 1.0)
ob_wall_007.rotation_euler = (0.0, -0.0, 6.27)
ob_wall_007.scale = (1.0, 0.125, 1.0)
ob_wall_007.lineart.crease_threshold = 0.0

# ---- collection membership
col_collection.objects.link(ob_cube)
col_collection.objects.link(ob_cube_001)
col_collection.objects.link(ob_cube_002)
col_collection.objects.link(ob_cube_003)
col_collection.objects.link(ob_wall)
col_collection.objects.link(ob_wall_001)
col_collection.objects.link(ob_wall_002)
col_collection.objects.link(ob_wall_003)
col_collection.objects.link(ob_wall_004)
col_collection.objects.link(ob_wall_005)
col_collection.objects.link(ob_wall_006)
col_collection.objects.link(ob_wall_007)

# ---- scene / render settings (as saved in the file)
scene.frame_start = 1; scene.frame_end = 250; scene.frame_set(259)
scene.render.engine = 'BLENDER_EEVEE_NEXT'
scene.cycles.use_denoising = False
scene.cycles.samples = 128
scene.cycles.sampling_pattern = 'TABULATED_SOBOL'
scene.cycles.use_adaptive_sampling = False
scene.cycles.use_light_tree = False
scene.view_settings.view_transform = 'Filmic'
bpy.context.view_layer.update()

# ---- added for rendering (the .blend has no active camera and no usable light): camera, sun
cam_auto = bpy.data.cameras.new('AutoCamera')
cam_auto.lens = 50.0
cam_auto.sensor_width = 36.0
cam_auto.clip_end = 1000.0
ob_auto_camera = bpy.data.objects.new('AutoCamera', cam_auto)
scene.collection.objects.link(ob_auto_camera)
ob_auto_camera.location = (7.13154, -6.27594, 5.83415)
ob_auto_camera.rotation_euler = (1.09748, -7.21219e-08, 0.694738)
scene.camera = ob_auto_camera
light_auto_sun = bpy.data.lights.new('AutoSun', 'SUN')
light_auto_sun.energy = 3.0
light_auto_sun.angle = 0.0523599
ob_auto_sun = bpy.data.objects.new('AutoSun', light_auto_sun)
scene.collection.objects.link(ob_auto_sun)
ob_auto_sun.rotation_euler = (0.872665, 0.174533, 0.523599)
bpy.context.view_layer.update()
